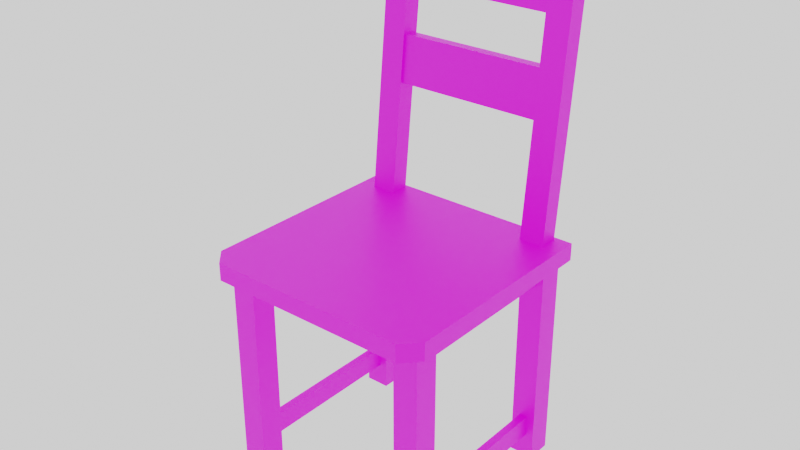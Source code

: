 # Source: Chair.blend  (saved by Blender 3.1.7; exported with 4.5.12 LTS)
import bpy
from mathutils import Matrix  # noqa: F401  (used for matrix-valued properties, if any)

bpy.ops.wm.read_factory_settings(use_empty=True)
scene = bpy.context.scene
scene.name = 'Scene'

# ---- collections
col_collection = bpy.data.collections.new('Collection'); scene.collection.children.link(col_collection)
col_export = bpy.data.collections.new('Export'); scene.collection.children.link(col_export)

# ---- images (referenced by path relative to the original .blend; pixels are not part of the script)
import os
ASSET_DIR = os.environ.get("B2B_ASSET_DIR", "")  # directory of the original .blend (textures are referenced by path, not embedded)
HERE = os.path.dirname(os.path.abspath(__file__))  # packed textures are extracted next to this script under _unpacked/

def load_image(name, relpath, width, height, colorspace="sRGB"):
    """Load a texture the original file referenced (path relative to the .blend, or extracted next to this script)."""
    p = next((c for c in (os.path.join(HERE, relpath), os.path.join(ASSET_DIR, relpath)) if relpath and os.path.exists(c)), "")
    if p:
        img = bpy.data.images.load(p, check_existing=True)
        img.name = name
    else:  # same state as the original file: an image datablock whose file is absent (Cycles renders it pink)
        img = bpy.data.images.new(name, width, height)
        img.source = "FILE"
        img.filepath = "//" + (relpath or name)
    img.colorspace_settings.name = colorspace
    return img
img_chair_colour_png = load_image('Chair_Colour.png', 'Chair_Colour.png', 1024, 1024, 'sRGB')

# ---- materials (node trees are filled in below, after node groups)
mat_material_001 = bpy.data.materials.new('Material.001')

# ---- material node trees
mat_material_001.use_nodes = True; mat_material_001.node_tree.nodes.clear()
_N = mat_material_001.node_tree.nodes; _L = mat_material_001.node_tree.links
n0 = _N.new('ShaderNodeOutputMaterial'); n0.name = 'Material Output'; n0.location = (300, 300)
n1 = _N.new('ShaderNodeBsdfPrincipled'); n1.name = 'Principled BSDF'; n1.location = (10, 300)
n1.distribution = 'GGX'
n1.subsurface_method = 'RANDOM_WALK_SKIN'
n1.inputs[3].default_value = 1.45
n1.inputs[27].default_value = (0.0, 0.0, 0.0, 1.0)
n1.inputs[28].default_value = 1.0
n2 = _N.new('ShaderNodeTexImage'); n2.name = 'Image Texture'; n2.location = (-507, 102)
n2.image = img_chair_colour_png
n2.interpolation = 'Closest'
_L.new(n1.outputs[0], n0.inputs[0])
_L.new(n2.outputs[0], n1.inputs[0])
n0.is_active_output = True

# ---- world
world_world = bpy.data.worlds.new('World'); scene.world = world_world
world_world.use_nodes = True; world_world.node_tree.nodes.clear()
_N = world_world.node_tree.nodes; _L = world_world.node_tree.links
n0 = _N.new('ShaderNodeOutputWorld'); n0.name = 'World Output'; n0.location = (300, 300)
n1 = _N.new('ShaderNodeBackground'); n1.name = 'Background'; n1.location = (10, 300)
n1.inputs[0].default_value = (1.0, 1.0, 1.0, 1.0)
_L.new(n1.outputs[0], n0.inputs[0])
n0.is_active_output = True
world_world.color = (0.05088, 0.05088, 0.05088)
world_world.use_sun_shadow = False
world_world.sun_shadow_jitter_overblur = 0.0

# ---- meshes
me_cube_006 = bpy.data.meshes.new('Cube.006')
me_cube_006.from_pydata([(7.269, -6.316, 16.48), (7.917, -6.316, 16.48), (7.269, -6.316, 14.76), (7.917, -6.316, 14.76), (7.269, 0.0, 16.48), (7.917, 0.0, 16.48), (7.269, 0.0, 14.76), (7.917, 0.0, 14.76), (-7.269, -6.316, 16.48), (-7.917, -6.316, 16.48), (-7.269, -6.316, 14.76), (-7.917, -6.316, 14.76), (-7.269, 0.0, 16.48), (-7.917, 0.0, 16.48), (-7.269, 0.0, 14.76), (-7.917, 0.0, 14.76), (7.269, 6.316, 16.48), (7.917, 6.316, 16.48), (7.269, 6.316, 14.76), (7.917, 6.316, 14.76), (-7.269, 6.316, 16.48), (-7.917, 6.316, 16.48), (-7.269, 6.316, 14.76), (-7.917, 6.316, 14.76), (-9.408, 8.606, 30.11), (-9.408, 8.606, 31.52), (9.408, 8.606, 30.11), (9.408, 8.606, 31.52), (-8.132, -9.906, 30.11), (-9.408, -8.562, 30.11), (-9.408, -8.562, 31.52), (-8.132, -9.906, 31.52), (9.408, -8.562, 30.11), (8.132, -9.906, 30.11), (8.132, -9.906, 31.52), (9.408, -8.562, 31.52), (7.242, -6.316, 30.54), (7.944, -6.316, 30.54), (7.242, -6.316, 28.4), (7.944, -6.316, 28.4), (7.242, 0.0, 30.54), (7.944, 0.0, 30.54), (7.242, 0.0, 28.4), (7.944, 0.0, 28.4), (-7.242, -6.316, 30.54), (-7.944, -6.316, 30.54), (-7.242, -6.316, 28.4), (-7.944, -6.316, 28.4), (-7.242, 0.0, 30.54), (-7.944, 0.0, 30.54), (-7.242, 0.0, 28.4), (-7.944, 0.0, 28.4), (7.242, 6.316, 30.54), (7.944, 6.316, 30.54), (7.242, 6.316, 28.4), (7.944, 6.316, 28.4), (-7.242, 6.316, 30.54), (-7.944, 6.316, 30.54), (-7.242, 6.316, 28.4), (-7.944, 6.316, 28.4), (6.593, -8.316, 12.85), (6.593, -8.316, 30.54), (6.593, -6.316, 12.85), (6.593, -6.316, 30.54), (8.593, -8.316, 12.85), (8.593, -8.316, 30.54), (8.593, -6.316, 12.85), (8.593, -6.316, 30.54), (6.593, -8.316, 27.08), (6.593, -6.316, 27.08), (8.593, -6.316, 27.08), (8.593, -8.316, 27.08), (6.593, -6.316, 30.54), (8.593, -6.316, 30.54), (6.593, -6.316, 27.08), (8.593, -6.316, 27.08), (-6.593, -8.316, 12.85), (-6.593, -8.316, 30.54), (-6.593, -6.316, 12.85), (-6.593, -6.316, 30.54), (-8.593, -8.316, 12.85), (-8.593, -8.316, 30.54), (-8.593, -6.316, 12.85), (-8.593, -6.316, 30.54), (-6.593, -8.316, 27.08), (-6.593, -6.316, 27.08), (-8.593, -6.316, 27.08), (-8.593, -8.316, 27.08), (-6.593, -6.316, 30.54), (-8.593, -6.316, 30.54), (-6.593, -6.316, 27.08), (-8.593, -6.316, 27.08), (6.593, 8.316, 12.85), (6.593, 8.316, 30.54), (6.593, 6.316, 12.85), (6.593, 6.316, 30.54), (8.593, 8.316, 12.85), (8.593, 8.316, 30.54), (8.593, 6.316, 12.85), (8.593, 6.316, 30.54), (6.593, 8.316, 27.08), (6.593, 6.316, 27.08), (8.593, 6.316, 27.08), (8.593, 8.316, 27.08), (6.593, 6.316, 30.54), (8.593, 6.316, 30.54), (6.593, 6.316, 27.08), (8.593, 6.316, 27.08), (-6.593, 8.316, 12.85), (-6.593, 8.316, 30.54), (-6.593, 6.316, 12.85), (-6.593, 6.316, 30.54), (-8.593, 8.316, 12.85), (-8.593, 8.316, 30.54), (-8.593, 6.316, 12.85), (-8.593, 6.316, 30.54), (-6.593, 8.316, 27.08), (-6.593, 6.316, 27.08), (-8.593, 6.316, 27.08), (-8.593, 8.316, 27.08), (-6.593, 6.316, 30.54), (-8.593, 6.316, 30.54), (-6.593, 6.316, 27.08), (-8.593, 6.316, 27.08), (6.073, 6.669, 30.76), (6.073, 8.974, 53.54), (6.073, 8.185, 30.61), (6.073, 10.49, 53.39), (8.073, 6.669, 30.76), (8.073, 8.974, 53.54), (8.073, 8.185, 30.61), (8.073, 10.49, 53.39), (-6.073, 6.669, 30.76), (-6.073, 8.974, 53.54), (-6.073, 8.185, 30.61), (-6.073, 10.49, 53.39), (-8.073, 6.669, 30.76), (-8.073, 8.974, 53.54), (-8.073, 8.185, 30.61), (-8.073, 10.49, 53.39), (6.99, 7.867, 40.5), (6.99, 8.251, 44.3), (6.99, 8.635, 48.1), (6.99, 9.019, 51.89), (6.99, 10.12, 51.78), (6.99, 9.731, 47.99), (6.99, 9.347, 44.19), (6.99, 8.963, 40.39), (0.0, 10.12, 51.78), (0.0, 9.019, 51.89), (0.0, 9.731, 47.99), (0.0, 8.635, 48.1), (0.0, 9.347, 44.19), (0.0, 8.251, 44.3), (0.0, 8.963, 40.39), (0.0, 7.867, 40.5), (-6.99, 7.867, 40.5), (-6.99, 8.251, 44.3), (-6.99, 8.635, 48.1), (-6.99, 9.019, 51.89), (-6.99, 10.12, 51.78), (-6.99, 9.731, 47.99), (-6.99, 9.347, 44.19), (-6.99, 8.963, 40.39)], [], [(2, 3, 1, 0), (1, 3, 7, 5), (0, 1, 5, 4), (3, 2, 6, 7), (2, 0, 4, 6), (10, 8, 9, 11), (9, 13, 15, 11), (8, 12, 13, 9), (11, 15, 14, 10), (10, 14, 12, 8), (18, 16, 17, 19), (17, 5, 7, 19), (16, 4, 5, 17), (19, 7, 6, 18), (18, 6, 4, 16), (22, 23, 21, 20), (21, 23, 15, 13), (20, 21, 13, 12), (23, 22, 14, 15), (22, 20, 12, 14), (33, 34, 31, 28), (24, 25, 27, 26), (27, 25, 30, 31, 34, 35), (29, 30, 25, 24), (26, 27, 35, 32), (28, 31, 30, 29), (34, 33, 32, 35), (24, 26, 32, 33, 28, 29), (38, 39, 37, 36), (37, 39, 43, 41), (36, 37, 41, 40), (39, 38, 42, 43), (38, 36, 40, 42), (46, 44, 45, 47), (45, 49, 51, 47), (44, 48, 49, 45), (47, 51, 50, 46), (46, 50, 48, 44), (54, 52, 53, 55), (53, 41, 43, 55), (52, 40, 41, 53), (55, 43, 42, 54), (54, 42, 40, 52), (58, 59, 57, 56), (57, 59, 51, 49), (56, 57, 49, 48), (59, 58, 50, 51), (58, 56, 48, 50), (68, 61, 63, 69), (69, 63, 72, 74), (70, 67, 65, 71), (71, 65, 61, 68), (62, 66, 64, 60), (67, 63, 61, 65), (64, 71, 68, 60), (66, 70, 71, 64), (62, 69, 70, 66), (60, 68, 69, 62), (74, 72, 73, 75), (70, 69, 74, 75), (63, 67, 73, 72), (67, 70, 75, 73), (84, 85, 79, 77), (85, 90, 88, 79), (86, 87, 81, 83), (87, 84, 77, 81), (78, 76, 80, 82), (83, 81, 77, 79), (80, 76, 84, 87), (82, 80, 87, 86), (78, 82, 86, 85), (76, 78, 85, 84), (90, 91, 89, 88), (86, 91, 90, 85), (79, 88, 89, 83), (83, 89, 91, 86), (100, 101, 95, 93), (101, 106, 104, 95), (102, 103, 97, 99), (103, 100, 93, 97), (94, 92, 96, 98), (99, 97, 93, 95), (96, 92, 100, 103), (98, 96, 103, 102), (94, 98, 102, 101), (92, 94, 101, 100), (106, 107, 105, 104), (102, 107, 106, 101), (95, 104, 105, 99), (99, 105, 107, 102), (116, 109, 111, 117), (117, 111, 120, 122), (118, 115, 113, 119), (119, 113, 109, 116), (110, 114, 112, 108), (115, 111, 109, 113), (112, 119, 116, 108), (114, 118, 119, 112), (110, 117, 118, 114), (108, 116, 117, 110), (122, 120, 121, 123), (118, 117, 122, 123), (111, 115, 121, 120), (115, 118, 123, 121), (126, 130, 128, 124), (131, 127, 125, 129), (131, 129, 128, 130), (127, 126, 124, 125), (127, 131, 130, 126), (129, 125, 124, 128), (134, 132, 136, 138), (139, 137, 133, 135), (139, 138, 136, 137), (135, 133, 132, 134), (135, 134, 138, 139), (137, 136, 132, 133), (143, 144, 145, 142), (145, 144, 148, 150), (144, 143, 149, 148), (143, 142, 151, 149), (142, 145, 150, 151), (141, 146, 147, 140), (141, 140, 155, 153), (146, 141, 153, 152), (140, 147, 154, 155), (147, 146, 152, 154), (159, 158, 161, 160), (161, 150, 148, 160), (160, 148, 149, 159), (159, 149, 151, 158), (158, 151, 150, 161), (157, 156, 163, 162), (157, 153, 155, 156), (162, 152, 153, 157), (156, 155, 154, 163), (163, 154, 152, 162)])
_uv = me_cube_006.uv_layers.new(name='UVMap')
_uv.uv.foreach_set('vector', [1.34, 0.3101, 1.366, 0.3101, 1.366, 0.3795, 1.34, 0.3795, 0.2575, 0.9545, 0.3269, 0.9545, 0.3269, 1.209, 0.2575, 1.209, 0.7201, 1.464, 0.6939, 1.464, 0.6939, 1.209, 0.7201, 1.209, 0.09518, 1.314, 0.06904, 1.314, 0.06904, 1.06, 0.09518, 1.06, 0.3964, 1.464, 0.3269, 1.464, 0.3269, 1.209, 0.3964, 1.209, 1.366, 1.221, 1.366, 1.291, 1.34, 1.291, 1.34, 1.221, 1.136, 1.418, 1.136, 1.163, 1.206, 1.163, 1.206, 1.418, 0.7201, 1.464, 0.7201, 1.209, 0.7462, 1.209, 0.7462, 1.464, 0.6678, 1.464, 0.6678, 1.209, 0.6939, 1.209, 0.6939, 1.464, 0.4658, 0.9545, 0.4658, 1.209, 0.3964, 1.209, 0.3964, 0.9545, 1.366, 1.291, 1.366, 1.36, 1.34, 1.36, 1.34, 1.291, 0.2575, 1.464, 0.2575, 1.209, 0.3269, 1.209, 0.3269, 1.464, 0.7201, 0.9545, 0.7201, 1.209, 0.6939, 1.209, 0.6939, 0.9545, 0.09518, 0.8049, 0.09518, 1.06, 0.06904, 1.06, 0.06904, 0.8049, 0.3964, 0.9545, 0.3964, 1.209, 0.3269, 1.209, 0.3269, 0.9545, 1.34, 0.2407, 1.366, 0.2407, 1.366, 0.3101, 1.34, 0.3101, 1.136, 0.9083, 1.206, 0.9083, 1.206, 1.163, 1.136, 1.163, 0.7201, 0.9545, 0.7462, 0.9545, 0.7462, 1.209, 0.7201, 1.209, 0.6678, 0.9545, 0.6939, 0.9545, 0.6939, 1.209, 0.6678, 1.209, 0.4658, 1.464, 0.3964, 1.464, 0.3964, 1.209, 0.4658, 1.209, 1.473, 1.061, 1.416, 1.061, 1.416, 0.4052, 1.473, 0.4052, 1.397, 0.2407, 1.34, 0.2407, 1.34, -0.5187, 1.397, -0.5187, -0.5184, 0.2407, -0.5184, -0.5187, 0.1741, -0.5187, 0.2283, -0.4672, 0.2283, 0.1891, 0.1741, 0.2407, 1.416, 1.098, 1.359, 1.098, 1.359, 0.4052, 1.416, 0.4052, 1.454, 0.2283, 1.397, 0.2283, 1.397, -0.4645, 1.454, -0.4645, 1.416, 1.152, 1.359, 1.152, 1.359, 1.098, 1.416, 1.098, 1.397, -0.5187, 1.454, -0.5187, 1.454, -0.4645, 1.397, -0.4645, 0.2283, 0.2407, 0.2283, -0.5187, 0.9208, -0.5187, 0.975, -0.4672, 0.975, 0.1891, 0.9208, 0.2407, 0.8714, 0.9545, 0.8997, 0.9545, 0.8997, 1.041, 0.8714, 1.041, -0.1036, 0.8049, -0.01728, 0.8049, -0.01728, 1.06, -0.1036, 1.06, 0.6678, 1.464, 0.6395, 1.464, 0.6395, 1.209, 0.6678, 1.209, 0.5828, 1.464, 0.5545, 1.464, 0.5545, 1.209, 0.5828, 1.209, -0.1036, 1.315, -0.1899, 1.315, -0.1899, 1.06, -0.1036, 1.06, 0.8997, 1.041, 0.8997, 1.127, 0.8714, 1.127, 0.8714, 1.041, -0.01728, 1.315, -0.01728, 1.06, 0.06904, 1.06, 0.06904, 1.315, 0.6111, 1.464, 0.6111, 1.209, 0.6395, 1.209, 0.6395, 1.464, 0.5828, 1.464, 0.5828, 1.209, 0.6111, 1.209, 0.6111, 1.464, -0.1899, 0.8049, -0.1899, 1.06, -0.2762, 1.06, -0.2762, 0.8049, 0.8552, 1.262, 0.8552, 1.349, 0.8269, 1.349, 0.8269, 1.262, -0.1036, 1.315, -0.1036, 1.06, -0.01728, 1.06, -0.01728, 1.315, 0.6678, 0.9545, 0.6678, 1.209, 0.6395, 1.209, 0.6395, 0.9545, 0.5828, 0.9545, 0.5828, 1.209, 0.5545, 1.209, 0.5545, 0.9545, -0.1036, 0.8049, -0.1036, 1.06, -0.1899, 1.06, -0.1899, 0.8049, 0.8552, 1.262, 0.8836, 1.262, 0.8836, 1.349, 0.8552, 1.349, -0.01728, 0.8049, 0.06904, 0.8049, 0.06904, 1.06, -0.01728, 1.06, 0.6111, 0.9545, 0.6395, 0.9545, 0.6395, 1.209, 0.6111, 1.209, 0.5828, 0.9545, 0.6111, 0.9545, 0.6111, 1.209, 0.5828, 1.209, -0.1899, 1.315, -0.2762, 1.315, -0.2762, 1.06, -0.1899, 1.06, 0.9032, 0.8151, 0.9032, 0.9545, 0.8225, 0.9545, 0.8225, 0.8151, -0.2111, 0.2407, -0.2111, 0.2407, -0.2111, 0.2407, -0.2111, 0.2407, 0.4996, 0.8151, 0.4996, 0.9545, 0.4189, 0.9545, 0.4189, 0.8151, 1.217, 0.05542, 1.217, 0.1948, 1.136, 0.1948, 1.136, 0.05542, 0.9647, 1.165, 0.9647, 1.245, 0.8841, 1.245, 0.8841, 1.165, 1.359, 1.141, 1.359, 1.221, 1.279, 1.221, 1.279, 1.141, 1.217, -0.5187, 1.217, 0.05542, 1.136, 0.05542, 1.136, -0.5187, 0.4996, 0.2407, 0.4996, 0.8151, 0.4189, 0.8151, 0.4189, 0.2407, -0.3569, 0.8049, -0.3569, 1.379, -0.4377, 1.379, -0.4377, 0.8049, 0.9032, 0.2407, 0.9032, 0.8151, 0.8225, 0.8151, 0.8225, 0.2407, 1.056, 1.116, 1.056, 1.256, 0.975, 1.256, 0.975, 1.116, -0.2111, 0.2407, -0.2111, 0.2407, -0.2111, 0.2407, -0.2111, 0.2407, -0.2111, 0.2407, -0.2111, 0.2407, -0.2111, 0.2407, -0.2111, 0.2407, -0.2111, 0.2407, -0.2111, 0.2407, -0.2111, 0.2407, -0.2111, 0.2407, 0.4996, 0.8151, 0.5804, 0.8151, 0.5804, 0.9545, 0.4996, 0.9545, -0.2111, 0.2407, -0.2111, 0.2407, -0.2111, 0.2407, -0.2111, 0.2407, 0.6611, 0.8151, 0.7418, 0.8151, 0.7418, 0.9545, 0.6611, 0.9545, 1.056, 0.9771, 1.136, 0.9771, 1.136, 1.116, 1.056, 1.116, 0.9647, 1.326, 0.8841, 1.326, 0.8841, 1.245, 0.9647, 1.245, 1.136, 1.337, 1.056, 1.337, 1.056, 1.256, 1.136, 1.256, 1.056, 0.403, 1.136, 0.403, 1.136, 0.9771, 1.056, 0.9771, 0.6611, 0.2407, 0.7418, 0.2407, 0.7418, 0.8151, 0.6611, 0.8151, -0.5184, 0.8049, -0.4377, 0.8049, -0.4377, 1.379, -0.5184, 1.379, 0.4996, 0.2407, 0.5804, 0.2407, 0.5804, 0.8151, 0.4996, 0.8151, 0.7462, 0.9545, 0.8269, 0.9545, 0.8269, 1.094, 0.7462, 1.094, -0.2111, 0.2407, -0.2111, 0.2407, -0.2111, 0.2407, -0.2111, 0.2407, -0.2111, 0.2407, -0.2111, 0.2407, -0.2111, 0.2407, -0.2111, 0.2407, -0.2111, 0.2407, -0.2111, 0.2407, -0.2111, 0.2407, -0.2111, 0.2407, 0.2575, 0.8151, 0.3382, 0.8151, 0.3382, 0.9545, 0.2575, 0.9545, -0.2111, 0.2407, -0.2111, 0.2407, -0.2111, 0.2407, -0.2111, 0.2407, 0.5804, 0.8151, 0.6611, 0.8151, 0.6611, 0.9545, 0.5804, 0.9545, 0.975, 0.9771, 1.056, 0.9771, 1.056, 1.116, 0.975, 1.116, 0.7462, 1.233, 0.8269, 1.233, 0.8269, 1.314, 0.7462, 1.314, 1.279, 0.9793, 1.359, 0.9793, 1.359, 1.06, 1.279, 1.06, 0.975, 0.403, 1.056, 0.403, 1.056, 0.9771, 0.975, 0.9771, 0.5804, 0.2407, 0.6611, 0.2407, 0.6611, 0.8151, 0.5804, 0.8151, 1.279, 0.4052, 1.359, 0.4052, 1.359, 0.9793, 1.279, 0.9793, 0.2575, 0.2407, 0.3382, 0.2407, 0.3382, 0.8151, 0.2575, 0.8151, 0.7462, 1.094, 0.8269, 1.094, 0.8269, 1.233, 0.7462, 1.233, -0.2111, 0.2407, -0.2111, 0.2407, -0.2111, 0.2407, -0.2111, 0.2407, -0.2111, 0.2407, -0.2111, 0.2407, -0.2111, 0.2407, -0.2111, 0.2407, -0.2111, 0.2407, -0.2111, 0.2407, -0.2111, 0.2407, -0.2111, 0.2407, 0.8225, 0.8151, 0.8225, 0.9545, 0.7418, 0.9545, 0.7418, 0.8151, -0.2111, 0.2407, -0.2111, 0.2407, -0.2111, 0.2407, -0.2111, 0.2407, 0.4189, 0.8151, 0.4189, 0.9545, 0.3382, 0.9545, 0.3382, 0.8151, 1.217, 0.7689, 1.217, 0.9083, 1.136, 0.9083, 1.136, 0.7689, 0.975, 1.337, 0.975, 1.256, 1.056, 1.256, 1.056, 1.337, 1.279, 1.141, 1.279, 1.06, 1.359, 1.06, 1.359, 1.141, 1.217, 0.1948, 1.217, 0.7689, 1.136, 0.7689, 1.136, 0.1948, 0.4189, 0.2407, 0.4189, 0.8151, 0.3382, 0.8151, 0.3382, 0.2407, -0.2762, 0.8049, -0.2762, 1.379, -0.3569, 1.379, -0.3569, 0.8049, 0.8225, 0.2407, 0.8225, 0.8151, 0.7418, 0.8151, 0.7418, 0.2407, 1.136, 1.116, 1.136, 1.256, 1.056, 1.256, 1.056, 1.116, -0.2111, 0.2407, -0.2111, 0.2407, -0.2111, 0.2407, -0.2111, 0.2407, -0.2111, 0.2407, -0.2111, 0.2407, -0.2111, 0.2407, -0.2111, 0.2407, -0.2111, 0.2407, -0.2111, 0.2407, -0.2111, 0.2407, -0.2111, 0.2407, 1.34, 1.221, 1.34, 1.302, 1.279, 1.302, 1.279, 1.221, 0.2463, 1.243, 0.2463, 1.324, 0.185, 1.324, 0.185, 1.243, 0.9647, 1.165, 0.9032, 1.165, 0.9032, 0.2407, 0.9647, 0.2407, 1.34, -0.5187, 1.34, 0.4051, 1.279, 0.4051, 1.279, -0.5187, 1.136, 0.403, 1.056, 0.403, 1.056, -0.5187, 1.136, -0.5187, 0.1768, 1.162, 0.09608, 1.162, 0.09608, 0.2407, 0.1768, 0.2407, 0.2463, 1.243, 0.185, 1.243, 0.185, 1.162, 0.2463, 1.162, 1.34, 1.383, 1.279, 1.383, 1.279, 1.302, 1.34, 1.302, 1.279, 0.4051, 1.279, 1.329, 1.217, 1.329, 1.217, 0.4051, 1.279, 0.4052, 1.217, 0.4052, 1.217, -0.5187, 1.279, -0.5187, 0.975, 0.403, 0.975, -0.5187, 1.056, -0.5187, 1.056, 0.403, 0.1768, 1.162, 0.1768, 0.2407, 0.2575, 0.2407, 0.2575, 1.162, 0.8714, 1.262, 0.8269, 1.262, 0.8269, 1.108, 0.8714, 1.108, -0.3648, 0.8049, -0.5184, 0.8049, -0.5184, 0.5228, -0.3648, 0.5228, 1.518, 0.9694, 1.473, 0.9694, 1.473, 0.6873, 1.518, 0.6873, -0.3648, 0.2407, -0.2112, 0.2407, -0.2112, 0.5228, -0.3648, 0.5228, 0.4658, 0.9545, 0.5102, 0.9545, 0.5102, 1.237, 0.4658, 1.237, 0.185, 1.316, 0.1405, 1.316, 0.1405, 1.162, 0.185, 1.162, -0.05754, 0.2407, 0.09608, 0.2407, 0.09608, 0.5228, -0.05754, 0.5228, 0.5545, 1.519, 0.5102, 1.519, 0.5102, 1.237, 0.5545, 1.237, 1.454, -0.5187, 1.499, -0.5187, 1.499, -0.2366, 1.454, -0.2366, -0.05754, 0.8049, -0.2111, 0.8049, -0.2111, 0.5228, -0.05754, 0.5228, 0.8714, 0.9545, 0.8714, 1.108, 0.8269, 1.108, 0.8269, 0.9545, -0.3648, 0.2407, -0.3648, 0.5228, -0.5184, 0.5228, -0.5184, 0.2407, 1.518, 0.4052, 1.518, 0.6873, 1.473, 0.6873, 1.473, 0.4052, -0.3648, 0.8049, -0.3648, 0.5228, -0.2112, 0.5228, -0.2112, 0.8049, 0.4658, 1.519, 0.4658, 1.237, 0.5102, 1.237, 0.5102, 1.519, 0.1405, 1.162, 0.1405, 1.316, 0.09608, 1.316, 0.09608, 1.162, -0.05754, 0.8049, -0.05754, 0.5228, 0.09608, 0.5228, 0.09608, 0.8049, 0.5545, 0.9545, 0.5545, 1.237, 0.5102, 1.237, 0.5102, 0.9545, 1.454, 0.04548, 1.454, -0.2366, 1.499, -0.2366, 1.499, 0.04548, -0.05754, 0.2407, -0.05754, 0.5228, -0.2111, 0.5228, -0.2111, 0.2407])
me_cube_006.materials.append(mat_material_001)
me_cube_006.use_remesh_fix_poles = True
me_cube_006.use_remesh_preserve_attributes = False
me_cube_006.update()

# ---- objects
ob_chair = bpy.data.objects.new('Chair', me_cube_006)

# ---- transforms, parenting, visibility, modifiers, constraints
ob_chair.location = (0.0, 0.0, -1.398)
ob_chair.scale = (0.1009, 0.1009, 0.1009)

# ---- collection membership
col_collection.objects.link(ob_chair)

# ---- scene / render settings (as saved in the file)
scene.frame_start = 1; scene.frame_end = 250; scene.frame_set(1)
scene.render.engine = 'CYCLES'
scene.render.film_transparent = True
scene.cycles.sampling_pattern = 'TABULATED_SOBOL'
scene.cycles.use_light_tree = False
scene.view_settings.view_transform = 'Filmic'
bpy.context.view_layer.update()

# ---- added for rendering (the .blend has no active camera): camera
cam_auto = bpy.data.cameras.new('AutoCamera')
cam_auto.lens = 50.0
cam_auto.sensor_width = 36.0
cam_auto.clip_end = 1000.0
ob_auto_camera = bpy.data.objects.new('AutoCamera', cam_auto)
scene.collection.objects.link(ob_auto_camera)
ob_auto_camera.location = (4.60044, -5.49103, 5.63339)
ob_auto_camera.rotation_euler = (1.09748, -7.21219e-08, 0.694738)
scene.camera = ob_auto_camera
bpy.context.view_layer.update()
